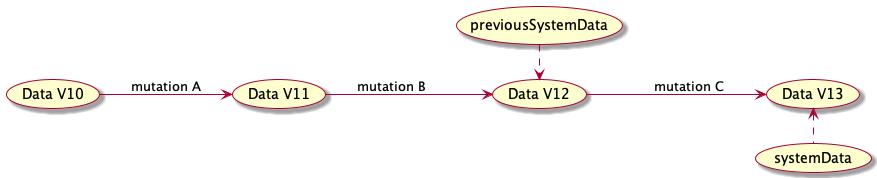

The diagram above was rendered by PlantUML. Its source (embedded in the PNG):
@startuml
!include SkinParam.iuml
left to right direction
(Data V10) --> (Data V11):mutation A
(Data V11) --> (Data V12):mutation B
(Data V12) --> (Data V13):mutation C

(previousSystemData) .right.> (Data V12)
(systemData) .left.> (Data V13)
@enduml